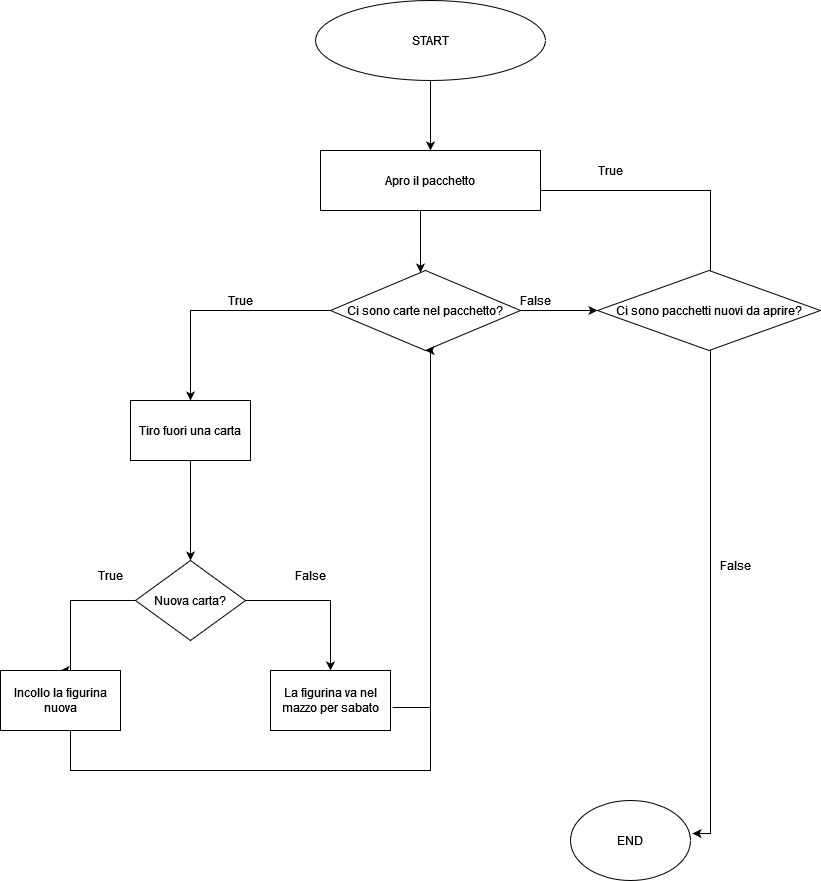

The diagram above was exported from draw.io. Its source (the exported page's mxGraphModel, read from the mxfile embedded in the PNG):
<mxGraphModel dx="1422" dy="780" grid="1" gridSize="10" guides="1" tooltips="1" connect="1" arrows="1" fold="1" page="1" pageScale="1" pageWidth="827" pageHeight="1169" math="0" shadow="0">
  <root>
    <mxCell id="0" />
    <mxCell id="1" parent="0" />
    <mxCell id="RBX4MHIExM3bJMWENs5Z-5" value="" style="edgeStyle=orthogonalEdgeStyle;rounded=0;orthogonalLoop=1;jettySize=auto;html=1;" edge="1" parent="1" source="RBX4MHIExM3bJMWENs5Z-2" target="RBX4MHIExM3bJMWENs5Z-4">
      <mxGeometry relative="1" as="geometry">
        <Array as="points">
          <mxPoint x="440" y="120" />
          <mxPoint x="440" y="120" />
        </Array>
      </mxGeometry>
    </mxCell>
    <mxCell id="RBX4MHIExM3bJMWENs5Z-2" value="&lt;div&gt;START&lt;/div&gt;" style="ellipse;whiteSpace=wrap;html=1;" vertex="1" parent="1">
      <mxGeometry x="325" y="10" width="230" height="80" as="geometry" />
    </mxCell>
    <mxCell id="RBX4MHIExM3bJMWENs5Z-10" value="" style="edgeStyle=orthogonalEdgeStyle;rounded=0;orthogonalLoop=1;jettySize=auto;html=1;" edge="1" parent="1" source="RBX4MHIExM3bJMWENs5Z-4" target="RBX4MHIExM3bJMWENs5Z-9">
      <mxGeometry relative="1" as="geometry">
        <Array as="points">
          <mxPoint x="430" y="250" />
          <mxPoint x="430" y="250" />
        </Array>
      </mxGeometry>
    </mxCell>
    <mxCell id="RBX4MHIExM3bJMWENs5Z-12" value="" style="edgeStyle=orthogonalEdgeStyle;rounded=0;orthogonalLoop=1;jettySize=auto;html=1;" edge="1" parent="1" source="RBX4MHIExM3bJMWENs5Z-9" target="RBX4MHIExM3bJMWENs5Z-11">
      <mxGeometry relative="1" as="geometry" />
    </mxCell>
    <mxCell id="RBX4MHIExM3bJMWENs5Z-32" value="" style="edgeStyle=orthogonalEdgeStyle;rounded=0;orthogonalLoop=1;jettySize=auto;html=1;" edge="1" parent="1" source="RBX4MHIExM3bJMWENs5Z-9" target="RBX4MHIExM3bJMWENs5Z-31">
      <mxGeometry relative="1" as="geometry" />
    </mxCell>
    <mxCell id="RBX4MHIExM3bJMWENs5Z-9" value="Ci sono carte nel pacchetto?" style="rhombus;whiteSpace=wrap;html=1;" vertex="1" parent="1">
      <mxGeometry x="340" y="280" width="190" height="80" as="geometry" />
    </mxCell>
    <mxCell id="RBX4MHIExM3bJMWENs5Z-15" value="" style="edgeStyle=orthogonalEdgeStyle;rounded=0;orthogonalLoop=1;jettySize=auto;html=1;" edge="1" parent="1" source="RBX4MHIExM3bJMWENs5Z-11" target="RBX4MHIExM3bJMWENs5Z-14">
      <mxGeometry relative="1" as="geometry">
        <Array as="points">
          <mxPoint x="200" y="540" />
          <mxPoint x="200" y="540" />
        </Array>
      </mxGeometry>
    </mxCell>
    <mxCell id="RBX4MHIExM3bJMWENs5Z-11" value="Tiro fuori una carta" style="rounded=0;whiteSpace=wrap;html=1;" vertex="1" parent="1">
      <mxGeometry x="140" y="410" width="120" height="60" as="geometry" />
    </mxCell>
    <mxCell id="RBX4MHIExM3bJMWENs5Z-13" value="True" style="text;html=1;align=center;verticalAlign=middle;resizable=0;points=[];autosize=1;strokeColor=none;fillColor=none;" vertex="1" parent="1">
      <mxGeometry x="230" y="300" width="40" height="20" as="geometry" />
    </mxCell>
    <mxCell id="RBX4MHIExM3bJMWENs5Z-18" value="" style="edgeStyle=orthogonalEdgeStyle;rounded=0;orthogonalLoop=1;jettySize=auto;html=1;entryX=0.5;entryY=0;entryDx=0;entryDy=0;" edge="1" parent="1" source="RBX4MHIExM3bJMWENs5Z-14" target="RBX4MHIExM3bJMWENs5Z-17">
      <mxGeometry relative="1" as="geometry">
        <Array as="points">
          <mxPoint x="80" y="610" />
          <mxPoint x="80" y="680" />
        </Array>
      </mxGeometry>
    </mxCell>
    <mxCell id="RBX4MHIExM3bJMWENs5Z-22" value="" style="edgeStyle=orthogonalEdgeStyle;rounded=0;orthogonalLoop=1;jettySize=auto;html=1;entryX=0.5;entryY=0;entryDx=0;entryDy=0;" edge="1" parent="1" source="RBX4MHIExM3bJMWENs5Z-14" target="RBX4MHIExM3bJMWENs5Z-21">
      <mxGeometry relative="1" as="geometry" />
    </mxCell>
    <mxCell id="RBX4MHIExM3bJMWENs5Z-14" value="Nuova carta?" style="rhombus;whiteSpace=wrap;html=1;" vertex="1" parent="1">
      <mxGeometry x="145" y="570" width="110" height="80" as="geometry" />
    </mxCell>
    <mxCell id="RBX4MHIExM3bJMWENs5Z-16" value="True" style="text;html=1;align=center;verticalAlign=middle;resizable=0;points=[];autosize=1;strokeColor=none;fillColor=none;" vertex="1" parent="1">
      <mxGeometry x="100" y="575" width="40" height="20" as="geometry" />
    </mxCell>
    <mxCell id="RBX4MHIExM3bJMWENs5Z-28" value="" style="edgeStyle=orthogonalEdgeStyle;rounded=0;orthogonalLoop=1;jettySize=auto;html=1;entryX=0.5;entryY=1;entryDx=0;entryDy=0;" edge="1" parent="1" source="RBX4MHIExM3bJMWENs5Z-17" target="RBX4MHIExM3bJMWENs5Z-9">
      <mxGeometry relative="1" as="geometry">
        <mxPoint x="480" y="600" as="targetPoint" />
        <Array as="points">
          <mxPoint x="80" y="780" />
          <mxPoint x="440" y="780" />
          <mxPoint x="440" y="360" />
        </Array>
      </mxGeometry>
    </mxCell>
    <mxCell id="RBX4MHIExM3bJMWENs5Z-17" value="Incollo la figurina nuova" style="rounded=0;whiteSpace=wrap;html=1;" vertex="1" parent="1">
      <mxGeometry x="10" y="680" width="120" height="60" as="geometry" />
    </mxCell>
    <mxCell id="RBX4MHIExM3bJMWENs5Z-19" value="False" style="text;html=1;align=center;verticalAlign=middle;resizable=0;points=[];autosize=1;strokeColor=none;fillColor=none;" vertex="1" parent="1">
      <mxGeometry x="295" y="575" width="50" height="20" as="geometry" />
    </mxCell>
    <mxCell id="RBX4MHIExM3bJMWENs5Z-21" value="La figurina va nel mazzo per sabato" style="whiteSpace=wrap;html=1;" vertex="1" parent="1">
      <mxGeometry x="280" y="680" width="120" height="60" as="geometry" />
    </mxCell>
    <mxCell id="RBX4MHIExM3bJMWENs5Z-25" value="False" style="text;html=1;align=center;verticalAlign=middle;resizable=0;points=[];autosize=1;strokeColor=none;fillColor=none;" vertex="1" parent="1">
      <mxGeometry x="520" y="300" width="50" height="20" as="geometry" />
    </mxCell>
    <mxCell id="RBX4MHIExM3bJMWENs5Z-26" value="END" style="ellipse;whiteSpace=wrap;html=1;" vertex="1" parent="1">
      <mxGeometry x="580" y="810" width="120" height="80" as="geometry" />
    </mxCell>
    <mxCell id="RBX4MHIExM3bJMWENs5Z-38" value="" style="edgeStyle=orthogonalEdgeStyle;rounded=0;orthogonalLoop=1;jettySize=auto;html=1;entryX=1.017;entryY=0.413;entryDx=0;entryDy=0;entryPerimeter=0;" edge="1" parent="1" source="RBX4MHIExM3bJMWENs5Z-31" target="RBX4MHIExM3bJMWENs5Z-26">
      <mxGeometry relative="1" as="geometry">
        <mxPoint x="710" y="740" as="targetPoint" />
        <Array as="points">
          <mxPoint x="720" y="843" />
        </Array>
      </mxGeometry>
    </mxCell>
    <mxCell id="RBX4MHIExM3bJMWENs5Z-31" value="Ci sono pacchetti nuovi da aprire?" style="rhombus;whiteSpace=wrap;html=1;" vertex="1" parent="1">
      <mxGeometry x="607" y="280" width="223" height="80" as="geometry" />
    </mxCell>
    <mxCell id="RBX4MHIExM3bJMWENs5Z-33" value="True" style="text;html=1;align=center;verticalAlign=middle;resizable=0;points=[];autosize=1;strokeColor=none;fillColor=none;" vertex="1" parent="1">
      <mxGeometry x="600" y="170" width="40" height="20" as="geometry" />
    </mxCell>
    <mxCell id="RBX4MHIExM3bJMWENs5Z-40" value="False" style="text;html=1;align=center;verticalAlign=middle;resizable=0;points=[];autosize=1;strokeColor=none;fillColor=none;" vertex="1" parent="1">
      <mxGeometry x="720" y="565" width="50" height="20" as="geometry" />
    </mxCell>
    <mxCell id="RBX4MHIExM3bJMWENs5Z-41" value="" style="endArrow=none;html=1;rounded=0;entryX=1.017;entryY=0.617;entryDx=0;entryDy=0;entryPerimeter=0;" edge="1" parent="1" target="RBX4MHIExM3bJMWENs5Z-21">
      <mxGeometry width="50" height="50" relative="1" as="geometry">
        <mxPoint x="440" y="717" as="sourcePoint" />
        <mxPoint x="440" y="520" as="targetPoint" />
        <Array as="points" />
      </mxGeometry>
    </mxCell>
    <mxCell id="RBX4MHIExM3bJMWENs5Z-4" value="Apro il pacchetto" style="rounded=0;whiteSpace=wrap;html=1;" vertex="1" parent="1">
      <mxGeometry x="330" y="160" width="220" height="60" as="geometry" />
    </mxCell>
    <mxCell id="RBX4MHIExM3bJMWENs5Z-42" value="" style="edgeStyle=orthogonalEdgeStyle;rounded=0;orthogonalLoop=1;jettySize=auto;html=1;endArrow=none;entryX=1;entryY=0.75;entryDx=0;entryDy=0;" edge="1" parent="1" source="RBX4MHIExM3bJMWENs5Z-31" target="RBX4MHIExM3bJMWENs5Z-4">
      <mxGeometry relative="1" as="geometry">
        <mxPoint x="720" y="280.5381165919282" as="sourcePoint" />
        <mxPoint x="590" y="200" as="targetPoint" />
        <Array as="points">
          <mxPoint x="720" y="200" />
          <mxPoint x="550" y="200" />
        </Array>
      </mxGeometry>
    </mxCell>
  </root>
</mxGraphModel>